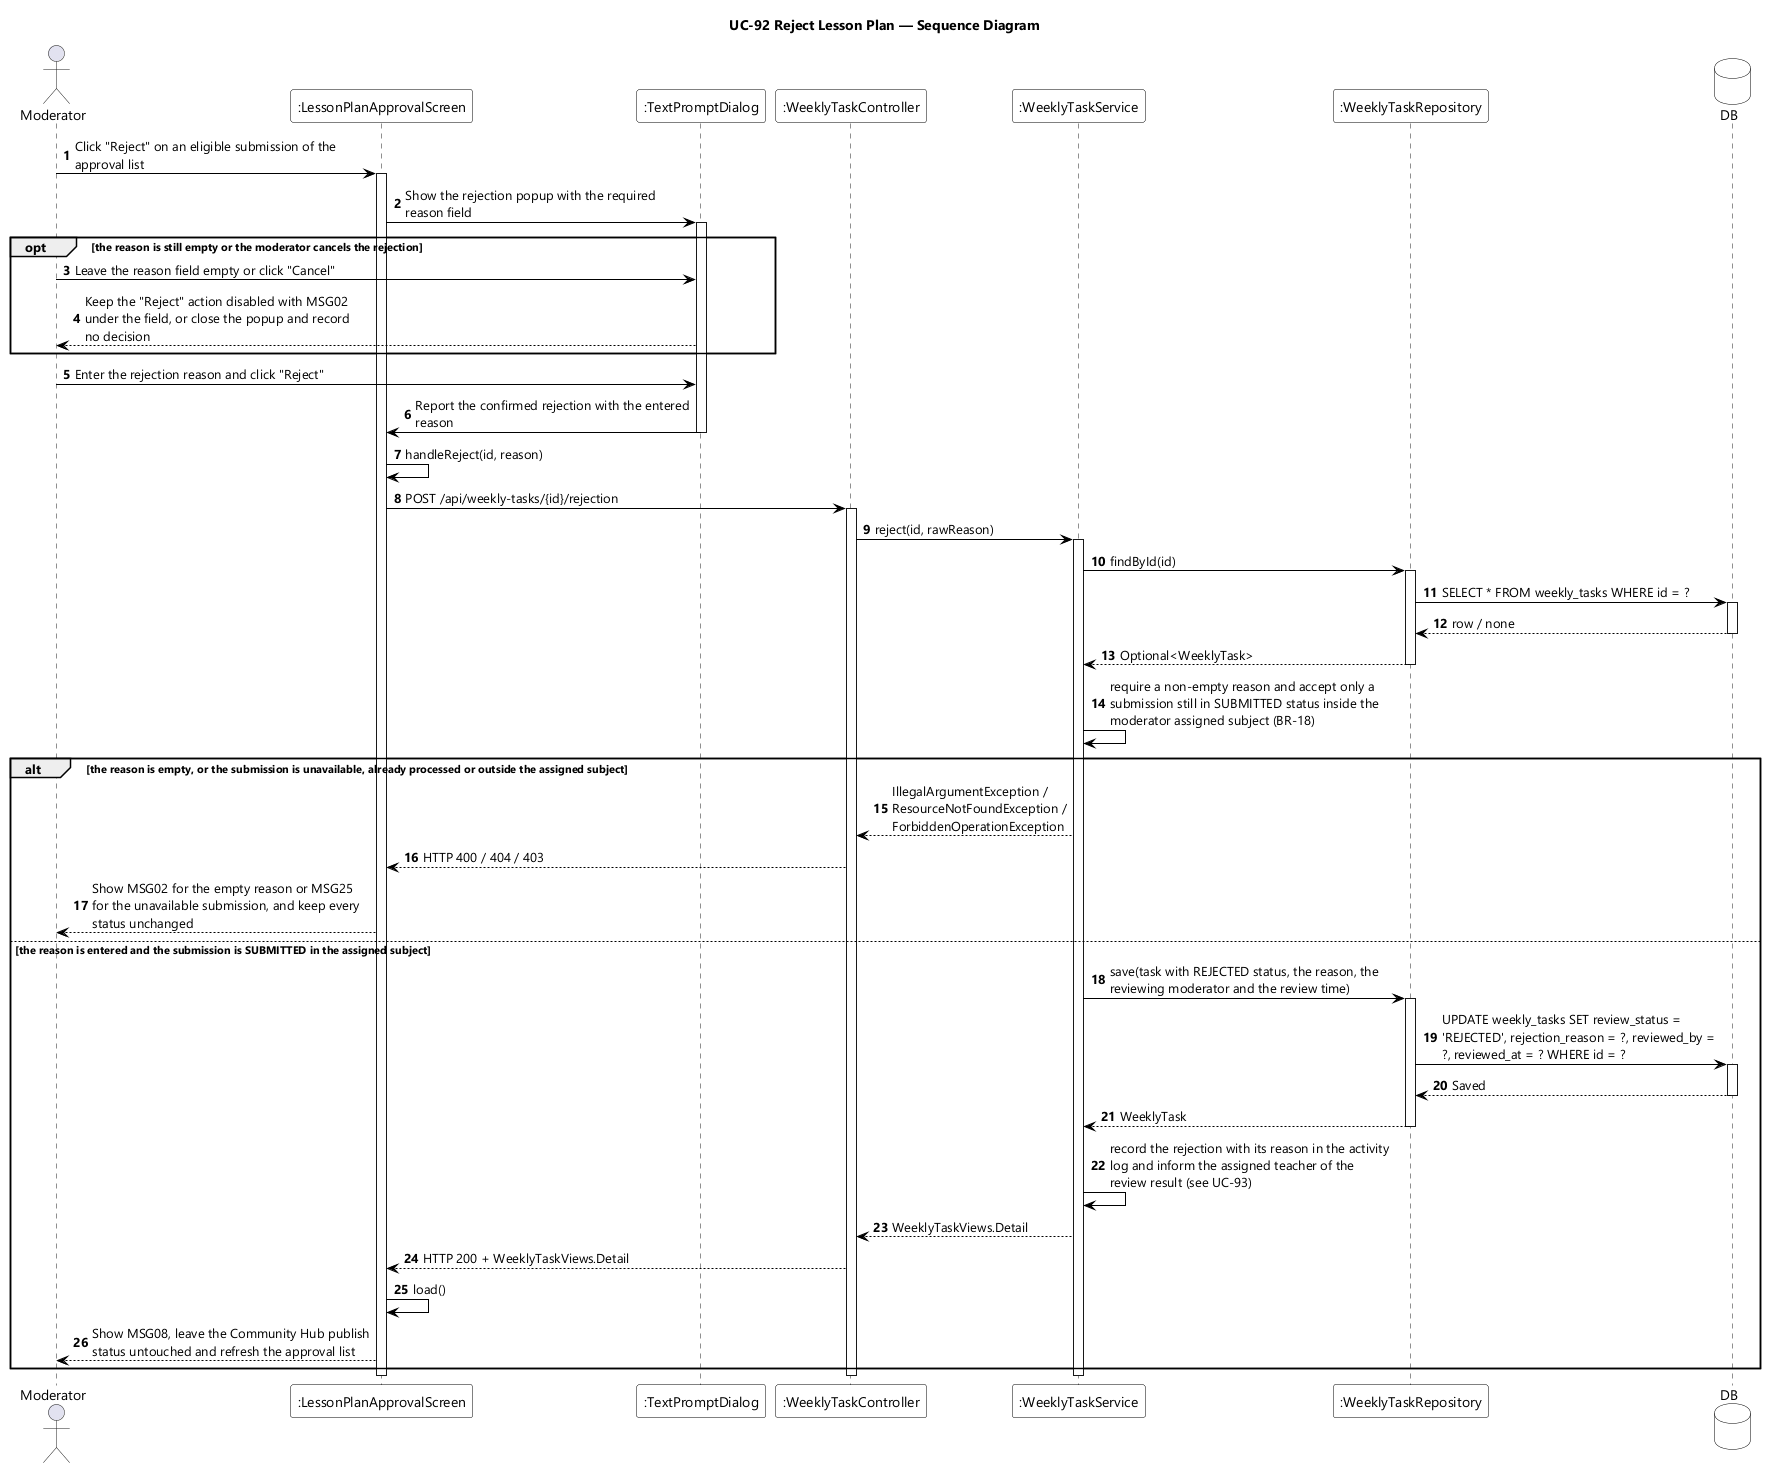

The diagram above was rendered by PlantUML. Its source (embedded in the PNG):
@startuml UC-92 Reject Lesson Plan - Sequence Diagram
skinparamlocked dpi 96
skinparam defaultFontName "Segoe UI"
skinparam shadowing false
skinparam ParticipantBackgroundColor #FFFFFF
skinparam ParticipantBorderColor #000000
skinparam DatabaseBackgroundColor #FFFFFF
skinparam DatabaseBorderColor #000000
skinparam ArrowColor #000000
skinparam sequenceMessageAlign left
skinparam maxMessageSize 280
title UC-92 Reject Lesson Plan — Sequence Diagram

actor Moderator
participant ":LessonPlanApprovalScreen" as UI
participant ":TextPromptDialog" as PROMPT
participant ":WeeklyTaskController" as CTL
participant ":WeeklyTaskService" as SVC
participant ":WeeklyTaskRepository" as REPO
database DB

autonumber
Moderator -> UI : Click "Reject" on an eligible submission of the approval list
activate UI
UI -> PROMPT : Show the rejection popup with the required reason field
activate PROMPT

opt the reason is still empty or the moderator cancels the rejection
  Moderator -> PROMPT : Leave the reason field empty or click "Cancel"
  PROMPT --> Moderator : Keep the "Reject" action disabled with MSG02 under the field, or close the popup and record no decision
end

Moderator -> PROMPT : Enter the rejection reason and click "Reject"
PROMPT -> UI : Report the confirmed rejection with the entered reason
deactivate PROMPT
UI -> UI : handleReject(id, reason)
UI -> CTL : POST /api/weekly-tasks/{id}/rejection
activate CTL
CTL -> SVC : reject(id, rawReason)
activate SVC
SVC -> REPO : findById(id)
activate REPO
REPO -> DB : SELECT * FROM weekly_tasks WHERE id = ?
activate DB
DB --> REPO : row / none
deactivate DB
REPO --> SVC : Optional<WeeklyTask>
deactivate REPO
SVC -> SVC : require a non-empty reason and accept only a submission still in SUBMITTED status inside the moderator assigned subject (BR-18)

alt the reason is empty, or the submission is unavailable, already processed or outside the assigned subject
  SVC --> CTL : IllegalArgumentException / ResourceNotFoundException / ForbiddenOperationException
  CTL --> UI : HTTP 400 / 404 / 403
  UI --> Moderator : Show MSG02 for the empty reason or MSG25 for the unavailable submission, and keep every status unchanged
else the reason is entered and the submission is SUBMITTED in the assigned subject
  SVC -> REPO : save(task with REJECTED status, the reason, the reviewing moderator and the review time)
  activate REPO
  REPO -> DB : UPDATE weekly_tasks SET review_status = 'REJECTED', rejection_reason = ?, reviewed_by = ?, reviewed_at = ? WHERE id = ?
  activate DB
  DB --> REPO : Saved
  deactivate DB
  REPO --> SVC : WeeklyTask
  deactivate REPO
  SVC -> SVC : record the rejection with its reason in the activity log and inform the assigned teacher of the review result (see UC-93)
  SVC --> CTL : WeeklyTaskViews.Detail
  CTL --> UI : HTTP 200 + WeeklyTaskViews.Detail
  UI -> UI : load()
  UI --> Moderator : Show MSG08, leave the Community Hub publish status untouched and refresh the approval list
end
deactivate SVC
deactivate CTL
deactivate UI
@enduml